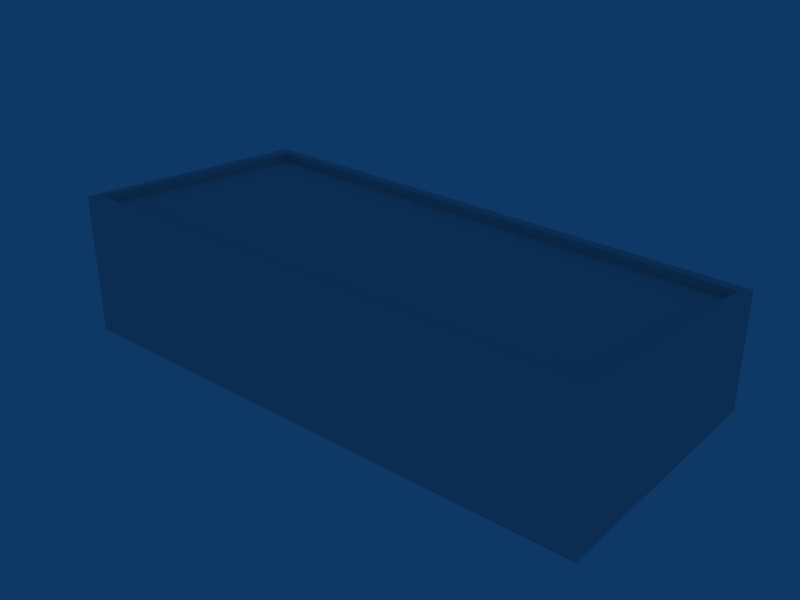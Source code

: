 # Source: ebaw_building_ref_012.blend  (saved by Blender 2.79.0; exported with 4.5.12 LTS)
import bpy
from mathutils import Matrix  # noqa: F401  (used for matrix-valued properties, if any)

bpy.ops.wm.read_factory_settings(use_empty=True)
scene = bpy.context.scene
scene.name = 'Scene'

# ---- collections
col_collection_1 = bpy.data.collections.new('Collection 1'); scene.collection.children.link(col_collection_1)

# ---- materials (node trees are filled in below, after node groups)
mat_material = bpy.data.materials.new('Material')
mat_material.alpha_threshold = 0.0
mat_material.roughness = 0.5

# ---- material node trees

# ---- world
world_world = bpy.data.worlds.new('World'); scene.world = world_world
world_world.color = (0.05656, 0.2208, 0.4)
world_world.use_sun_shadow = False
world_world.sun_shadow_jitter_overblur = 0.0
world_world.cycles.sampling_method = 'NONE'
world_world.cycles.sample_map_resolution = 256

# ---- meshes
me_cube_001 = bpy.data.meshes.new('Cube.001')
me_cube_001.from_pydata([(11.5, 5.5, -1.0), (11.5, -5.5, -1.0), (-11.5, -5.5, -1.0), (-11.5, 5.5, -1.0), (11.5, 5.5, 4.0), (11.5, -5.5, 5.0), (-11.5, -5.5, 5.0), (-11.5, 5.5, 4.0), (11.1, 5.1, 4.0), (-11.1, 5.1, 4.0), (-11.1, -5.1, 5.0), (11.1, -5.1, 5.0), (11.1, -5.1, 4.6), (11.1, 5.1, 3.6), (-11.1, -5.1, 4.6), (-11.1, 5.1, 3.6)], [], [(0, 4, 5, 1), (1, 5, 6, 2), (2, 6, 7, 3), (4, 0, 3, 7), (4, 7, 9, 8), (7, 6, 10, 9), (6, 5, 11, 10), (5, 4, 8, 11), (11, 8, 13, 12), (10, 11, 12, 14), (9, 10, 14, 15), (8, 9, 15, 13), (13, 15, 14, 12)])
_uv = me_cube_001.uv_layers.new(name='UVTex')
_uv.uv.foreach_set('vector', [0.4781, 0.5131, 0.4781, 0.7257, 0.01052, 0.7682, 0.01052, 0.5131, 0.9897, 0.01132, 0.9897, 0.2668, 0.01052, 0.2668, 0.01052, 0.01132, 0.01052, 0.5131, 0.01052, 0.7682, 0.4781, 0.7257, 0.4781, 0.5131, 0.9897, 0.4948, 0.9897, 0.282, 0.01052, 0.282, 0.01052, 0.4948, 0.9897, 0.4948, 0.01052, 0.4948, 0.02755, 0.4948, 0.9727, 0.4948, 0.4781, 0.7257, 0.01052, 0.7682, 0.02753, 0.7682, 0.4611, 0.7257, 0.01052, 0.2668, 0.9897, 0.2668, 0.9727, 0.2668, 0.02755, 0.2668, 0.01052, 0.7682, 0.4781, 0.7257, 0.4611, 0.7257, 0.02753, 0.7682, 0.02753, 0.7682, 0.4611, 0.7257, 0.4611, 0.7087, 0.02753, 0.7512, 0.02755, 0.2668, 0.9727, 0.2668, 0.9727, 0.2497, 0.02755, 0.2497, 0.4611, 0.7257, 0.02753, 0.7682, 0.02753, 0.7512, 0.4611, 0.7087, 0.9727, 0.4948, 0.02755, 0.4948, 0.02755, 0.4778, 0.9727, 0.4778, 0.9897, 0.9848, 0.4971, 0.9848, 0.4971, 0.5131, 0.9897, 0.5131])
me_cube_001.materials.append(mat_material)
me_cube_001.use_remesh_preserve_volume = False
me_cube_001.use_remesh_preserve_attributes = False
me_cube_001.use_mirror_vertex_groups = False
me_cube_001.update()

# ---- objects
ob_cube = bpy.data.objects.new('Cube', me_cube_001)

# ---- transforms, parenting, visibility, modifiers, constraints
ob_cube.location = (0.0, 0.0, 1.0)
ob_cube.lock_rotations_4d = False
ob_cube.empty_display_type = 'ARROWS'
ob_cube.lineart.crease_threshold = 0.0

# ---- collection membership
col_collection_1.objects.link(ob_cube)

# ---- scene / render settings (as saved in the file)
scene.frame_start = 1; scene.frame_end = 250; scene.frame_set(1)
scene.render.engine = 'BLENDER_EEVEE_NEXT'
scene.render.image_settings.file_format = 'JPEG'
scene.render.image_settings.color_mode = 'RGB'
scene.render.image_settings.compression = 90
scene.render.resolution_x = 800
scene.render.resolution_y = 600
scene.render.pixel_aspect_x = 100.0
scene.render.pixel_aspect_y = 100.0
scene.render.fps = 25
scene.render.dither_intensity = 0.0
scene.render.use_compositing = False
scene.render.use_sequencer = False
scene.render.bake_margin = 2
scene.render.bake_bias = 0.0
scene.render.use_stamp_time = False
scene.render.use_stamp_date = False
scene.render.use_stamp_frame = False
scene.render.use_stamp_camera = False
scene.render.use_stamp_scene = False
scene.render.use_stamp_filename = False
scene.render.use_stamp_render_time = False
scene.render.stamp_font_size = 0
scene.cycles.use_denoising = False
scene.cycles.samples = 10
scene.cycles.sampling_pattern = 'TABULATED_SOBOL'
scene.cycles.light_sampling_threshold = 0.0
scene.cycles.use_adaptive_sampling = False
scene.cycles.use_light_tree = False
scene.cycles.blur_glossy = 0.0
scene.cycles.volume_bounces = 1
scene.cycles.pixel_filter_type = 'GAUSSIAN'
scene.cycles.sample_clamp_indirect = 0.0
scene.view_settings.view_transform = 'Raw'
bpy.context.view_layer.update()

# ---- added for rendering (the .blend has no active camera): camera
cam_auto = bpy.data.cameras.new('AutoCamera')
cam_auto.lens = 50.0
cam_auto.sensor_width = 36.0
cam_auto.clip_end = 1000.0
ob_auto_camera = bpy.data.objects.new('AutoCamera', cam_auto)
scene.collection.objects.link(ob_auto_camera)
ob_auto_camera.location = (24.2331, -29.0798, 22.3865)
ob_auto_camera.rotation_euler = (1.09748, -7.21219e-08, 0.694738)
scene.camera = ob_auto_camera
bpy.context.view_layer.update()
